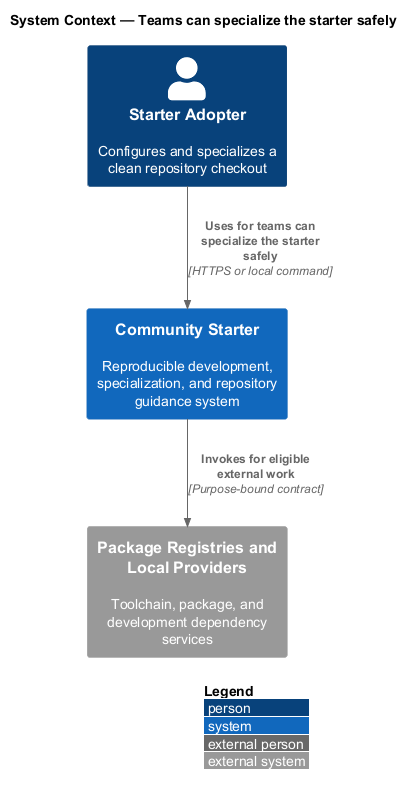

The diagram above was rendered by PlantUML. Its source (embedded in the PNG):
@startuml
!include <C4/C4_Context>
LAYOUT_WITH_LEGEND()
title System Context — Teams can specialize the starter safely

Person(actor, "Starter Adopter", "Configures and specializes a clean repository checkout")
System(system, "Community Starter", "Reproducible development, specialization, and repository guidance system")
System_Ext(external, "Package Registries and Local Providers", "Toolchain, package, and development dependency services")

Rel(actor, system, "Uses for teams can specialize the starter safely", "HTTPS or local command")
Rel(system, external, "Invokes for eligible external work", "Purpose-bound contract")
@enduml